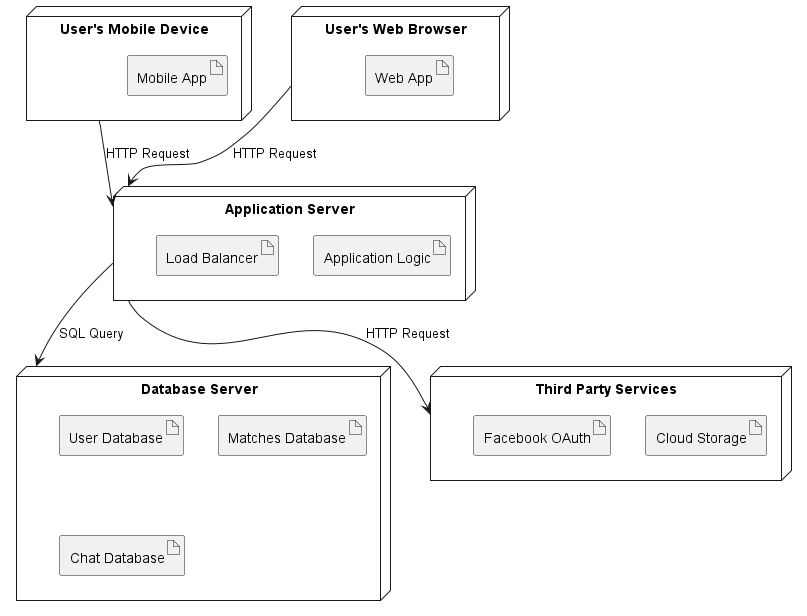

The diagram above was rendered by PlantUML. Its source (embedded in the PNG):
@startuml DeploymentDiagram

node "User's Mobile Device" as MobileDevice {
    artifact "Mobile App" as MobileApp
}

node "User's Web Browser" as WebBrowser {
    artifact "Web App" as WebApp
}

node "Application Server" as AppServer {
    artifact "Application Logic" as AppLogic
    artifact "Load Balancer" as LoadBalancer
}

node "Database Server" as DBServer {
    artifact "User Database" as UserDB
    artifact "Matches Database" as MatchesDB
    artifact "Chat Database" as ChatDB
}

node "Third Party Services" as ThirdParty {
    artifact "Cloud Storage" as CloudStorage
    artifact "Facebook OAuth" as FacebookOAuth
}

MobileDevice --> AppServer : HTTP Request
WebBrowser --> AppServer : HTTP Request
AppServer --> DBServer : SQL Query
AppServer --> ThirdParty : HTTP Request

@enduml